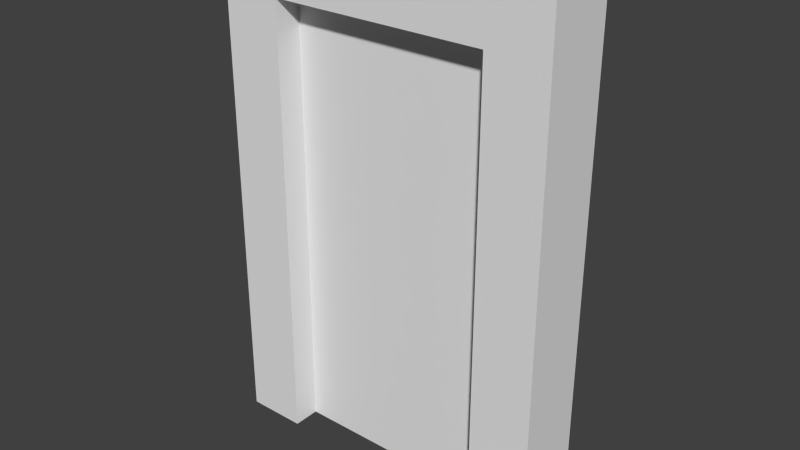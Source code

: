# Source: Portal_Test.blend  (saved by Blender 2.70.0; exported with 4.5.12 LTS)
import bpy
from mathutils import Matrix  # noqa: F401  (used for matrix-valued properties, if any)

bpy.ops.wm.read_factory_settings(use_empty=True)
scene = bpy.context.scene
scene.name = 'Scene'

# ---- collections
col_collection_1 = bpy.data.collections.new('Collection 1'); scene.collection.children.link(col_collection_1)

# ---- world
world_world = bpy.data.worlds.new('World'); scene.world = world_world
world_world.color = (0.05088, 0.05088, 0.05088)
world_world.use_sun_shadow = False
world_world.sun_shadow_jitter_overblur = 0.0
world_world.cycles.sampling_method = 'MANUAL'
world_world.cycles.sample_map_resolution = 256

# ---- meshes
me_cube_001 = bpy.data.meshes.new('Cube.001')
me_cube_001.from_pydata([(0.6428, -1.0, 1.641), (-0.6428, -1.0, 1.641), (0.6428, -1.0, -1.0), (-0.6428, -1.0, -1.0)], [], [(0, 1, 3, 2)])
_uv = me_cube_001.uv_layers.new(name='UVMap')
_uv.uv.foreach_set('vector', [0.7648, 0.9999, 0.2781, 0.9999, 0.2781, 6.976e-05, 0.7648, 6.976e-05])
me_cube_001.use_remesh_preserve_volume = False
me_cube_001.use_remesh_preserve_attributes = False
me_cube_001.use_mirror_vertex_groups = False
me_cube_001.update()
me_cube = bpy.data.meshes.new('Cube')
me_cube.from_pydata([(-1.0, -1.0, -1.0), (-1.0, 1.0, -1.0), (1.0, 1.0, -1.0), (1.0, -1.0, -1.0), (-1.0, -1.0, 1.983), (-1.0, 1.0, 1.983), (1.0, 1.0, 1.983), (1.0, -1.0, 1.983), (-0.6428, 1.0, 1.983), (0.6428, 1.0, 1.983), (0.6428, 1.0, -1.0), (-0.6428, 1.0, -1.0), (0.6428, -1.0, 1.983), (-0.6428, -1.0, 1.983), (-0.6428, -1.0, -1.0), (0.6428, -1.0, -1.0), (-1.0, -1.0, 1.641), (-1.0, 1.0, 1.641), (1.0, 1.0, 1.641), (1.0, -1.0, 1.641), (-0.6428, 1.0, 1.641), (0.6428, 1.0, 1.641), (0.6428, -1.0, 1.641), (-0.6428, -1.0, 1.641)], [], [(16, 17, 1, 0), (21, 18, 2, 10), (18, 19, 3, 2), (23, 16, 0, 14), (15, 10, 2, 3), (13, 8, 5, 4), (17, 20, 11, 1), (22, 21, 10, 15), (19, 22, 15, 3), (22, 23, 20, 21), (0, 1, 11, 14), (23, 14, 11, 20), (7, 6, 9, 12), (12, 9, 8, 13), (4, 5, 17, 16), (9, 6, 18, 21), (6, 7, 19, 18), (13, 4, 16, 23), (5, 8, 20, 17), (8, 9, 21, 20), (7, 12, 22, 19), (12, 13, 23, 22)])
me_cube.use_remesh_preserve_volume = False
me_cube.use_remesh_preserve_attributes = False
me_cube.use_mirror_vertex_groups = False
me_cube.update()

# ---- objects
ob_cube_001 = bpy.data.objects.new('Cube.001', me_cube_001)
ob_cube = bpy.data.objects.new('Cube', me_cube)

# ---- transforms, parenting, visibility, modifiers, constraints
ob_cube_001.location = (0.0, 0.1616, 0.9983)
ob_cube_001.scale = (1.0, 0.2055, 1.0)
ob_cube_001.lineart.crease_threshold = 0.0
_m = ob_cube_001.modifiers.new('Solidify', 'SOLIDIFY')
_m.thickness = 0.445
_m.nonmanifold_thickness_mode = 'FIXED'
_m.nonmanifold_merge_threshold = 0.0003
ob_cube.location = (0.0, 0.0, 0.9983)
ob_cube.scale = (1.0, 0.2055, 1.0)
ob_cube.lineart.crease_threshold = 0.0

# ---- collection membership
col_collection_1.objects.link(ob_cube_001)
col_collection_1.objects.link(ob_cube)

# ---- scene / render settings (as saved in the file)
scene.frame_start = 1; scene.frame_end = 250; scene.frame_set(1)
scene.render.engine = 'BLENDER_EEVEE_NEXT'
scene.render.resolution_percentage = 50
scene.render.dither_intensity = 0.0
scene.cycles.use_denoising = False
scene.cycles.samples = 10
scene.cycles.sampling_pattern = 'TABULATED_SOBOL'
scene.cycles.light_sampling_threshold = 0.0
scene.cycles.use_adaptive_sampling = False
scene.cycles.use_light_tree = False
scene.cycles.blur_glossy = 0.0
scene.cycles.volume_bounces = 1
scene.cycles.pixel_filter_type = 'GAUSSIAN'
scene.cycles.sample_clamp_indirect = 0.0
scene.view_settings.view_transform = 'Standard'
bpy.context.view_layer.update()

# ---- added for rendering (the .blend has no active camera and no usable light): camera, sun
cam_auto = bpy.data.cameras.new('AutoCamera')
cam_auto.lens = 50.0
cam_auto.sensor_width = 36.0
cam_auto.clip_end = 1000.0
ob_auto_camera = bpy.data.objects.new('AutoCamera', cam_auto)
scene.collection.objects.link(ob_auto_camera)
ob_auto_camera.location = (3.34435, -4.01322, 4.16518)
ob_auto_camera.rotation_euler = (1.09748, -7.21219e-08, 0.694738)
scene.camera = ob_auto_camera
light_auto_sun = bpy.data.lights.new('AutoSun', 'SUN')
light_auto_sun.energy = 3.0
light_auto_sun.angle = 0.0523599
ob_auto_sun = bpy.data.objects.new('AutoSun', light_auto_sun)
scene.collection.objects.link(ob_auto_sun)
ob_auto_sun.rotation_euler = (0.872665, 0.174533, 0.523599)
bpy.context.view_layer.update()

